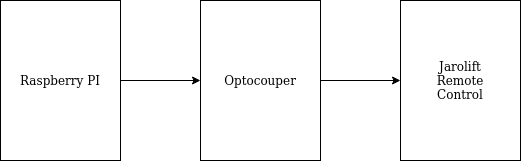

The diagram above was exported from draw.io. Its source (the exported page's mxGraphModel, read from the mxfile embedded in the PNG):
<mxGraphModel dx="1352" dy="744" grid="1" gridSize="10" guides="1" tooltips="1" connect="1" arrows="1" fold="1" page="1" pageScale="1" pageWidth="850" pageHeight="1100" math="0" shadow="0">
  <root>
    <mxCell id="0" />
    <mxCell id="1" parent="0" />
    <mxCell id="6Gd1pcLzTbFmZvaFF-ll-2" value="&lt;div&gt;Jarolift&lt;/div&gt;&lt;div&gt;Remote&lt;/div&gt;&lt;div&gt;Control&lt;br&gt;&lt;/div&gt;" style="rounded=0;whiteSpace=wrap;html=1;" vertex="1" parent="1">
      <mxGeometry x="560" y="120" width="120" height="160" as="geometry" />
    </mxCell>
    <mxCell id="6Gd1pcLzTbFmZvaFF-ll-3" value="Optocouper" style="rounded=0;whiteSpace=wrap;html=1;" vertex="1" parent="1">
      <mxGeometry x="360" y="120" width="120" height="160" as="geometry" />
    </mxCell>
    <mxCell id="6Gd1pcLzTbFmZvaFF-ll-4" value="" style="endArrow=classic;html=1;entryX=0;entryY=0.5;entryDx=0;entryDy=0;exitX=1;exitY=0.5;exitDx=0;exitDy=0;" edge="1" parent="1" source="6Gd1pcLzTbFmZvaFF-ll-3" target="6Gd1pcLzTbFmZvaFF-ll-2">
      <mxGeometry width="50" height="50" relative="1" as="geometry">
        <mxPoint x="400" y="410" as="sourcePoint" />
        <mxPoint x="450" y="360" as="targetPoint" />
      </mxGeometry>
    </mxCell>
    <mxCell id="6Gd1pcLzTbFmZvaFF-ll-5" value="" style="endArrow=classic;html=1;entryX=0;entryY=0.5;entryDx=0;entryDy=0;" edge="1" parent="1" target="6Gd1pcLzTbFmZvaFF-ll-3">
      <mxGeometry width="50" height="50" relative="1" as="geometry">
        <mxPoint x="241" y="200" as="sourcePoint" />
        <mxPoint x="450" y="360" as="targetPoint" />
      </mxGeometry>
    </mxCell>
    <mxCell id="6Gd1pcLzTbFmZvaFF-ll-9" value="Raspberry PI" style="rounded=0;whiteSpace=wrap;html=1;" vertex="1" parent="1">
      <mxGeometry x="160" y="120" width="120" height="160" as="geometry" />
    </mxCell>
  </root>
</mxGraphModel>